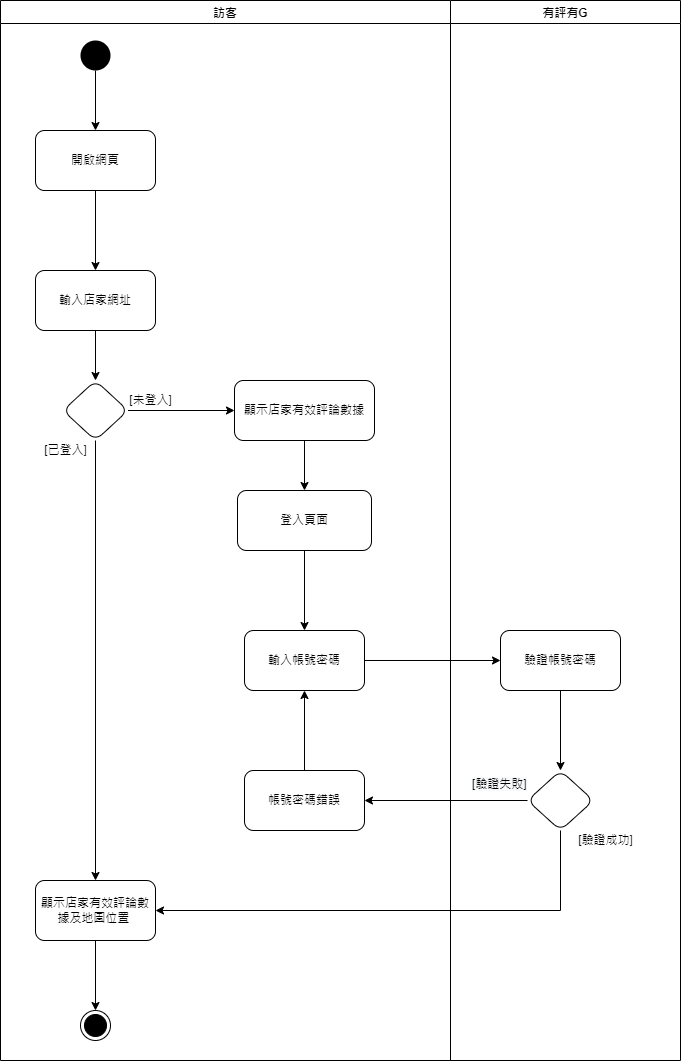

The diagram above was exported from draw.io. Its source (the exported page's mxGraphModel, read from the mxfile embedded in the PNG):
<mxGraphModel dx="318" dy="316" grid="1" gridSize="10" guides="1" tooltips="1" connect="1" arrows="1" fold="1" page="1" pageScale="1" pageWidth="827" pageHeight="1169" math="0" shadow="0">
  <root>
    <mxCell id="WIyWlLk6GJQsqaUBKTNV-0" />
    <mxCell id="WIyWlLk6GJQsqaUBKTNV-1" parent="WIyWlLk6GJQsqaUBKTNV-0" />
    <mxCell id="YOqqR2foe4ove7D8je7m-2" style="edgeStyle=orthogonalEdgeStyle;rounded=0;orthogonalLoop=1;jettySize=auto;html=1;entryX=0.5;entryY=0;entryDx=0;entryDy=0;" edge="1" parent="WIyWlLk6GJQsqaUBKTNV-1" source="YOqqR2foe4ove7D8je7m-0" target="YOqqR2foe4ove7D8je7m-1">
      <mxGeometry relative="1" as="geometry" />
    </mxCell>
    <mxCell id="YOqqR2foe4ove7D8je7m-0" value="" style="ellipse;fillColor=#000000;strokeColor=none;" vertex="1" parent="WIyWlLk6GJQsqaUBKTNV-1">
      <mxGeometry x="190" y="50" width="30" height="30" as="geometry" />
    </mxCell>
    <mxCell id="YOqqR2foe4ove7D8je7m-4" value="" style="edgeStyle=orthogonalEdgeStyle;rounded=0;orthogonalLoop=1;jettySize=auto;html=1;" edge="1" parent="WIyWlLk6GJQsqaUBKTNV-1" source="YOqqR2foe4ove7D8je7m-1" target="YOqqR2foe4ove7D8je7m-3">
      <mxGeometry relative="1" as="geometry" />
    </mxCell>
    <mxCell id="YOqqR2foe4ove7D8je7m-1" value="開啟網頁" style="rounded=1;whiteSpace=wrap;html=1;" vertex="1" parent="WIyWlLk6GJQsqaUBKTNV-1">
      <mxGeometry x="145" y="140" width="120" height="60" as="geometry" />
    </mxCell>
    <mxCell id="YOqqR2foe4ove7D8je7m-8" value="" style="edgeStyle=orthogonalEdgeStyle;rounded=0;orthogonalLoop=1;jettySize=auto;html=1;" edge="1" parent="WIyWlLk6GJQsqaUBKTNV-1" source="YOqqR2foe4ove7D8je7m-3" target="YOqqR2foe4ove7D8je7m-7">
      <mxGeometry relative="1" as="geometry" />
    </mxCell>
    <mxCell id="YOqqR2foe4ove7D8je7m-3" value="輸入店家網址" style="whiteSpace=wrap;html=1;rounded=1;" vertex="1" parent="WIyWlLk6GJQsqaUBKTNV-1">
      <mxGeometry x="145" y="280" width="120" height="60" as="geometry" />
    </mxCell>
    <mxCell id="YOqqR2foe4ove7D8je7m-12" value="" style="edgeStyle=orthogonalEdgeStyle;rounded=0;orthogonalLoop=1;jettySize=auto;html=1;" edge="1" parent="WIyWlLk6GJQsqaUBKTNV-1" source="YOqqR2foe4ove7D8je7m-7" target="YOqqR2foe4ove7D8je7m-11">
      <mxGeometry relative="1" as="geometry" />
    </mxCell>
    <mxCell id="YOqqR2foe4ove7D8je7m-18" value="" style="edgeStyle=orthogonalEdgeStyle;rounded=0;orthogonalLoop=1;jettySize=auto;html=1;" edge="1" parent="WIyWlLk6GJQsqaUBKTNV-1" source="YOqqR2foe4ove7D8je7m-7" target="YOqqR2foe4ove7D8je7m-17">
      <mxGeometry relative="1" as="geometry" />
    </mxCell>
    <mxCell id="YOqqR2foe4ove7D8je7m-7" value="" style="rhombus;whiteSpace=wrap;html=1;rounded=1;" vertex="1" parent="WIyWlLk6GJQsqaUBKTNV-1">
      <mxGeometry x="172.5" y="390" width="65" height="60" as="geometry" />
    </mxCell>
    <mxCell id="YOqqR2foe4ove7D8je7m-9" value="[未登入]" style="text;html=1;align=center;verticalAlign=middle;resizable=0;points=[];autosize=1;strokeColor=none;fillColor=none;" vertex="1" parent="WIyWlLk6GJQsqaUBKTNV-1">
      <mxGeometry x="230" y="400" width="60" height="20" as="geometry" />
    </mxCell>
    <mxCell id="YOqqR2foe4ove7D8je7m-10" value="[已登入]" style="text;html=1;align=center;verticalAlign=middle;resizable=0;points=[];autosize=1;strokeColor=none;fillColor=none;" vertex="1" parent="WIyWlLk6GJQsqaUBKTNV-1">
      <mxGeometry x="145" y="450" width="60" height="20" as="geometry" />
    </mxCell>
    <mxCell id="YOqqR2foe4ove7D8je7m-14" value="" style="edgeStyle=orthogonalEdgeStyle;rounded=0;orthogonalLoop=1;jettySize=auto;html=1;" edge="1" parent="WIyWlLk6GJQsqaUBKTNV-1" source="YOqqR2foe4ove7D8je7m-11" target="YOqqR2foe4ove7D8je7m-13">
      <mxGeometry relative="1" as="geometry" />
    </mxCell>
    <mxCell id="YOqqR2foe4ove7D8je7m-11" value="顯示店家有效評論數據" style="whiteSpace=wrap;html=1;rounded=1;" vertex="1" parent="WIyWlLk6GJQsqaUBKTNV-1">
      <mxGeometry x="344" y="390" width="140" height="60" as="geometry" />
    </mxCell>
    <mxCell id="YOqqR2foe4ove7D8je7m-16" value="" style="edgeStyle=orthogonalEdgeStyle;rounded=0;orthogonalLoop=1;jettySize=auto;html=1;" edge="1" parent="WIyWlLk6GJQsqaUBKTNV-1" source="YOqqR2foe4ove7D8je7m-13" target="YOqqR2foe4ove7D8je7m-15">
      <mxGeometry relative="1" as="geometry" />
    </mxCell>
    <mxCell id="YOqqR2foe4ove7D8je7m-13" value="登入頁面" style="whiteSpace=wrap;html=1;rounded=1;" vertex="1" parent="WIyWlLk6GJQsqaUBKTNV-1">
      <mxGeometry x="347" y="500" width="134" height="60" as="geometry" />
    </mxCell>
    <mxCell id="YOqqR2foe4ove7D8je7m-20" value="" style="edgeStyle=orthogonalEdgeStyle;rounded=0;orthogonalLoop=1;jettySize=auto;html=1;" edge="1" parent="WIyWlLk6GJQsqaUBKTNV-1" source="YOqqR2foe4ove7D8je7m-15" target="YOqqR2foe4ove7D8je7m-19">
      <mxGeometry relative="1" as="geometry" />
    </mxCell>
    <mxCell id="YOqqR2foe4ove7D8je7m-15" value="輸入帳號密碼" style="whiteSpace=wrap;html=1;rounded=1;" vertex="1" parent="WIyWlLk6GJQsqaUBKTNV-1">
      <mxGeometry x="354" y="640" width="120" height="60" as="geometry" />
    </mxCell>
    <mxCell id="YOqqR2foe4ove7D8je7m-32" style="edgeStyle=orthogonalEdgeStyle;rounded=0;orthogonalLoop=1;jettySize=auto;html=1;entryX=0.5;entryY=0;entryDx=0;entryDy=0;" edge="1" parent="WIyWlLk6GJQsqaUBKTNV-1" source="YOqqR2foe4ove7D8je7m-17" target="YOqqR2foe4ove7D8je7m-31">
      <mxGeometry relative="1" as="geometry" />
    </mxCell>
    <mxCell id="YOqqR2foe4ove7D8je7m-17" value="&lt;span style=&quot;font-family: Helvetica, &amp;quot;VP Default&amp;quot;;&quot;&gt;顯示店家有效評論數據及地圖位置&amp;nbsp;&lt;/span&gt;" style="whiteSpace=wrap;html=1;rounded=1;" vertex="1" parent="WIyWlLk6GJQsqaUBKTNV-1">
      <mxGeometry x="145" y="890" width="120" height="60" as="geometry" />
    </mxCell>
    <mxCell id="YOqqR2foe4ove7D8je7m-22" value="" style="edgeStyle=orthogonalEdgeStyle;rounded=0;orthogonalLoop=1;jettySize=auto;html=1;" edge="1" parent="WIyWlLk6GJQsqaUBKTNV-1" source="YOqqR2foe4ove7D8je7m-19" target="YOqqR2foe4ove7D8je7m-21">
      <mxGeometry relative="1" as="geometry" />
    </mxCell>
    <mxCell id="YOqqR2foe4ove7D8je7m-19" value="驗證帳號密碼" style="whiteSpace=wrap;html=1;rounded=1;" vertex="1" parent="WIyWlLk6GJQsqaUBKTNV-1">
      <mxGeometry x="610" y="640" width="120" height="60" as="geometry" />
    </mxCell>
    <mxCell id="YOqqR2foe4ove7D8je7m-25" value="" style="edgeStyle=orthogonalEdgeStyle;rounded=0;orthogonalLoop=1;jettySize=auto;html=1;" edge="1" parent="WIyWlLk6GJQsqaUBKTNV-1" source="YOqqR2foe4ove7D8je7m-21" target="YOqqR2foe4ove7D8je7m-24">
      <mxGeometry relative="1" as="geometry" />
    </mxCell>
    <mxCell id="YOqqR2foe4ove7D8je7m-30" style="edgeStyle=orthogonalEdgeStyle;rounded=0;orthogonalLoop=1;jettySize=auto;html=1;entryX=1;entryY=0.5;entryDx=0;entryDy=0;" edge="1" parent="WIyWlLk6GJQsqaUBKTNV-1" source="YOqqR2foe4ove7D8je7m-21" target="YOqqR2foe4ove7D8je7m-17">
      <mxGeometry relative="1" as="geometry">
        <Array as="points">
          <mxPoint x="670" y="920" />
        </Array>
      </mxGeometry>
    </mxCell>
    <mxCell id="YOqqR2foe4ove7D8je7m-21" value="" style="rhombus;whiteSpace=wrap;html=1;rounded=1;" vertex="1" parent="WIyWlLk6GJQsqaUBKTNV-1">
      <mxGeometry x="637" y="780" width="66" height="60" as="geometry" />
    </mxCell>
    <mxCell id="YOqqR2foe4ove7D8je7m-26" value="" style="edgeStyle=orthogonalEdgeStyle;rounded=0;orthogonalLoop=1;jettySize=auto;html=1;" edge="1" parent="WIyWlLk6GJQsqaUBKTNV-1" source="YOqqR2foe4ove7D8je7m-24" target="YOqqR2foe4ove7D8je7m-15">
      <mxGeometry relative="1" as="geometry" />
    </mxCell>
    <mxCell id="YOqqR2foe4ove7D8je7m-24" value="帳號密碼錯誤" style="whiteSpace=wrap;html=1;rounded=1;" vertex="1" parent="WIyWlLk6GJQsqaUBKTNV-1">
      <mxGeometry x="354" y="780" width="120" height="60" as="geometry" />
    </mxCell>
    <mxCell id="YOqqR2foe4ove7D8je7m-31" value="" style="ellipse;html=1;shape=endState;fillColor=#000000;strokeColor=#000000;" vertex="1" parent="WIyWlLk6GJQsqaUBKTNV-1">
      <mxGeometry x="190" y="1020" width="30" height="30" as="geometry" />
    </mxCell>
    <mxCell id="YOqqR2foe4ove7D8je7m-33" value="訪客" style="swimlane;" vertex="1" parent="WIyWlLk6GJQsqaUBKTNV-1">
      <mxGeometry x="110" y="10" width="450" height="1060" as="geometry" />
    </mxCell>
    <mxCell id="YOqqR2foe4ove7D8je7m-34" value="有評有G" style="swimlane;" vertex="1" parent="WIyWlLk6GJQsqaUBKTNV-1">
      <mxGeometry x="560" y="10" width="230" height="1060" as="geometry" />
    </mxCell>
    <mxCell id="YOqqR2foe4ove7D8je7m-23" value="[驗證成功]" style="text;html=1;align=center;verticalAlign=middle;resizable=0;points=[];autosize=1;strokeColor=none;fillColor=none;" vertex="1" parent="YOqqR2foe4ove7D8je7m-34">
      <mxGeometry x="120" y="830" width="70" height="20" as="geometry" />
    </mxCell>
    <mxCell id="YOqqR2foe4ove7D8je7m-27" value="&lt;span style=&quot;color: rgb(0, 0, 0); font-family: Helvetica; font-size: 12px; font-style: normal; font-variant-ligatures: normal; font-variant-caps: normal; font-weight: 400; letter-spacing: normal; orphans: 2; text-align: center; text-indent: 0px; text-transform: none; widows: 2; word-spacing: 0px; -webkit-text-stroke-width: 0px; background-color: rgb(248, 249, 250); text-decoration-thickness: initial; text-decoration-style: initial; text-decoration-color: initial; float: none; display: inline !important;&quot;&gt;[驗證失敗]&lt;/span&gt;" style="text;whiteSpace=wrap;html=1;" vertex="1" parent="YOqqR2foe4ove7D8je7m-34">
      <mxGeometry x="20" y="770" width="80" height="30" as="geometry" />
    </mxCell>
  </root>
</mxGraphModel>